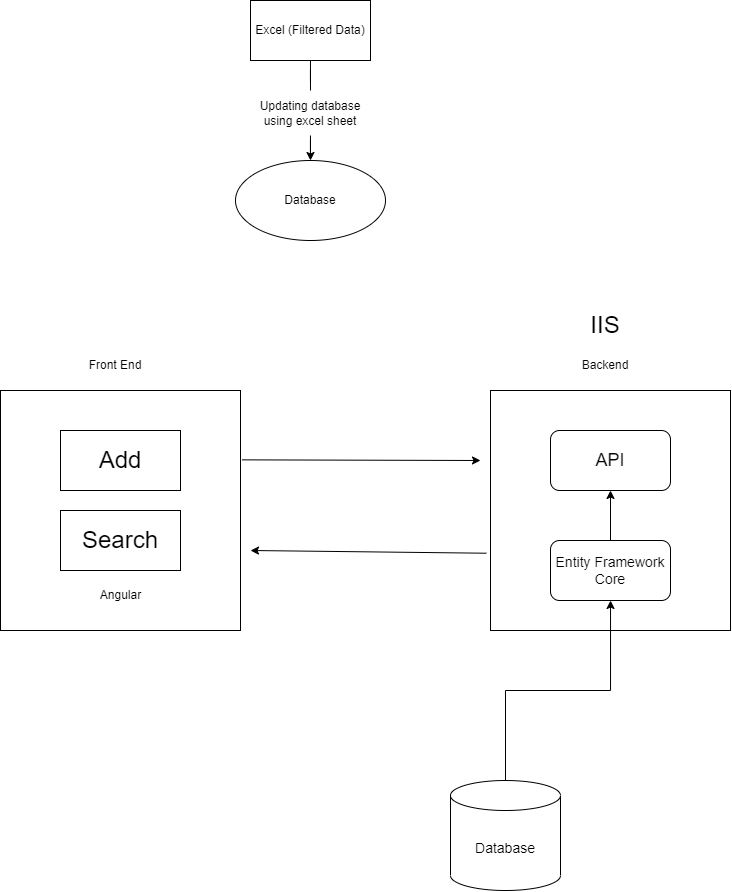

The diagram above was exported from draw.io. Its source (the exported page's mxGraphModel, read from the mxfile embedded in the PNG):
<mxGraphModel dx="481" dy="280" grid="1" gridSize="10" guides="1" tooltips="1" connect="1" arrows="1" fold="1" page="1" pageScale="1" pageWidth="850" pageHeight="1100" math="0" shadow="0">
  <root>
    <mxCell id="0" />
    <mxCell id="1" parent="0" />
    <mxCell id="rk39A68DNilGviWt0Eut-5" style="edgeStyle=orthogonalEdgeStyle;rounded=0;orthogonalLoop=1;jettySize=auto;html=1;entryX=0.5;entryY=0;entryDx=0;entryDy=0;startArrow=none;" edge="1" parent="1" source="rk39A68DNilGviWt0Eut-7" target="rk39A68DNilGviWt0Eut-2">
      <mxGeometry relative="1" as="geometry" />
    </mxCell>
    <mxCell id="rk39A68DNilGviWt0Eut-1" value="Excel (Filtered Data)" style="rounded=0;whiteSpace=wrap;html=1;" vertex="1" parent="1">
      <mxGeometry x="310" y="60" width="120" height="60" as="geometry" />
    </mxCell>
    <mxCell id="rk39A68DNilGviWt0Eut-2" value="Database" style="ellipse;whiteSpace=wrap;html=1;" vertex="1" parent="1">
      <mxGeometry x="295" y="220" width="150" height="80" as="geometry" />
    </mxCell>
    <mxCell id="rk39A68DNilGviWt0Eut-6" value="" style="edgeStyle=orthogonalEdgeStyle;rounded=0;orthogonalLoop=1;jettySize=auto;html=1;entryX=0.5;entryY=0;entryDx=0;entryDy=0;endArrow=none;" edge="1" parent="1" source="rk39A68DNilGviWt0Eut-1" target="rk39A68DNilGviWt0Eut-7">
      <mxGeometry relative="1" as="geometry">
        <mxPoint x="370" y="120" as="sourcePoint" />
        <mxPoint x="370" y="220" as="targetPoint" />
      </mxGeometry>
    </mxCell>
    <mxCell id="rk39A68DNilGviWt0Eut-7" value="Updating database using excel sheet" style="text;html=1;strokeColor=none;fillColor=none;align=center;verticalAlign=middle;whiteSpace=wrap;rounded=0;" vertex="1" parent="1">
      <mxGeometry x="310" y="150" width="120" height="45" as="geometry" />
    </mxCell>
    <mxCell id="rk39A68DNilGviWt0Eut-10" value="" style="whiteSpace=wrap;html=1;aspect=fixed;" vertex="1" parent="1">
      <mxGeometry x="550" y="450" width="240" height="240" as="geometry" />
    </mxCell>
    <mxCell id="rk39A68DNilGviWt0Eut-11" value="" style="whiteSpace=wrap;html=1;aspect=fixed;" vertex="1" parent="1">
      <mxGeometry x="60" y="450" width="240" height="240" as="geometry" />
    </mxCell>
    <mxCell id="rk39A68DNilGviWt0Eut-12" value="Front End" style="text;html=1;strokeColor=none;fillColor=none;align=center;verticalAlign=middle;whiteSpace=wrap;rounded=0;" vertex="1" parent="1">
      <mxGeometry x="130" y="400" width="90" height="50" as="geometry" />
    </mxCell>
    <mxCell id="rk39A68DNilGviWt0Eut-15" value="Backend" style="text;html=1;strokeColor=none;fillColor=none;align=center;verticalAlign=middle;whiteSpace=wrap;rounded=0;" vertex="1" parent="1">
      <mxGeometry x="620" y="400" width="90" height="50" as="geometry" />
    </mxCell>
    <mxCell id="rk39A68DNilGviWt0Eut-20" value="" style="endArrow=classic;html=1;rounded=0;exitX=1.006;exitY=0.289;exitDx=0;exitDy=0;exitPerimeter=0;" edge="1" parent="1" source="rk39A68DNilGviWt0Eut-11">
      <mxGeometry width="50" height="50" relative="1" as="geometry">
        <mxPoint x="380" y="530" as="sourcePoint" />
        <mxPoint x="540" y="520" as="targetPoint" />
      </mxGeometry>
    </mxCell>
    <mxCell id="rk39A68DNilGviWt0Eut-21" value="" style="endArrow=classic;html=1;rounded=0;exitX=-0.017;exitY=0.678;exitDx=0;exitDy=0;exitPerimeter=0;" edge="1" parent="1" source="rk39A68DNilGviWt0Eut-10">
      <mxGeometry width="50" height="50" relative="1" as="geometry">
        <mxPoint x="380" y="530" as="sourcePoint" />
        <mxPoint x="310" y="610" as="targetPoint" />
      </mxGeometry>
    </mxCell>
    <mxCell id="rk39A68DNilGviWt0Eut-22" value="Angular" style="text;html=1;strokeColor=none;fillColor=none;align=center;verticalAlign=middle;whiteSpace=wrap;rounded=0;" vertex="1" parent="1">
      <mxGeometry x="137.5" y="630" width="85" height="50" as="geometry" />
    </mxCell>
    <mxCell id="rk39A68DNilGviWt0Eut-23" value="&lt;font style=&quot;font-size: 18px;&quot;&gt;API&lt;/font&gt;" style="rounded=1;whiteSpace=wrap;html=1;" vertex="1" parent="1">
      <mxGeometry x="610" y="490" width="120" height="60" as="geometry" />
    </mxCell>
    <mxCell id="rk39A68DNilGviWt0Eut-28" style="edgeStyle=orthogonalEdgeStyle;rounded=0;orthogonalLoop=1;jettySize=auto;html=1;entryX=0.5;entryY=1;entryDx=0;entryDy=0;fontSize=14;" edge="1" parent="1" source="rk39A68DNilGviWt0Eut-24" target="rk39A68DNilGviWt0Eut-23">
      <mxGeometry relative="1" as="geometry" />
    </mxCell>
    <mxCell id="rk39A68DNilGviWt0Eut-24" value="&lt;span style=&quot;font-size: 14px;&quot;&gt;Entity Framework Core&lt;/span&gt;" style="rounded=1;whiteSpace=wrap;html=1;" vertex="1" parent="1">
      <mxGeometry x="610" y="600" width="120" height="60" as="geometry" />
    </mxCell>
    <mxCell id="rk39A68DNilGviWt0Eut-30" style="edgeStyle=orthogonalEdgeStyle;rounded=0;orthogonalLoop=1;jettySize=auto;html=1;fontSize=14;" edge="1" parent="1" source="rk39A68DNilGviWt0Eut-29" target="rk39A68DNilGviWt0Eut-24">
      <mxGeometry relative="1" as="geometry" />
    </mxCell>
    <mxCell id="rk39A68DNilGviWt0Eut-29" value="Database" style="shape=cylinder3;whiteSpace=wrap;html=1;boundedLbl=1;backgroundOutline=1;size=15;fontSize=14;" vertex="1" parent="1">
      <mxGeometry x="510" y="840" width="110" height="110" as="geometry" />
    </mxCell>
    <mxCell id="rk39A68DNilGviWt0Eut-31" value="&lt;font style=&quot;font-size: 24px;&quot;&gt;IIS&lt;/font&gt;" style="text;html=1;strokeColor=none;fillColor=none;align=center;verticalAlign=middle;whiteSpace=wrap;rounded=0;" vertex="1" parent="1">
      <mxGeometry x="620" y="360" width="90" height="50" as="geometry" />
    </mxCell>
    <mxCell id="rk39A68DNilGviWt0Eut-33" value="Add" style="rounded=0;whiteSpace=wrap;html=1;fontSize=24;" vertex="1" parent="1">
      <mxGeometry x="120" y="490" width="120" height="60" as="geometry" />
    </mxCell>
    <mxCell id="rk39A68DNilGviWt0Eut-34" value="Search" style="rounded=0;whiteSpace=wrap;html=1;fontSize=24;" vertex="1" parent="1">
      <mxGeometry x="120" y="570" width="120" height="60" as="geometry" />
    </mxCell>
  </root>
</mxGraphModel>